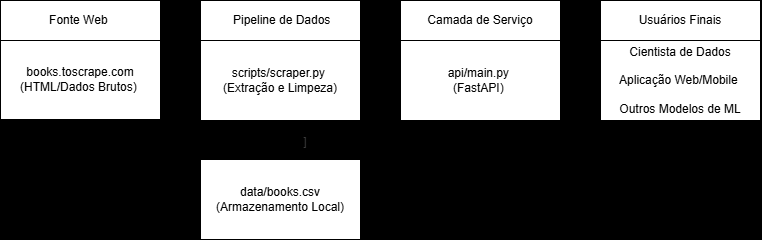

The diagram above was exported from draw.io. Its source (the exported page's mxGraphModel, read from the mxfile embedded in the PNG):
<mxGraphModel dx="1204" dy="849" grid="1" gridSize="10" guides="1" tooltips="1" connect="1" arrows="1" fold="1" page="1" pageScale="1" pageWidth="850" pageHeight="1100" background="light-dark(#FFFFFF,#EBEBEB)" math="0" shadow="0">
  <root>
    <mxCell id="0" />
    <mxCell id="1" parent="0" />
    <mxCell id="12" value="books.toscrape.com&lt;div&gt;(HTML/Dados Brutos)&amp;nbsp;&lt;/div&gt;" style="rounded=0;whiteSpace=wrap;html=1;" vertex="1" parent="1">
      <mxGeometry x="40" y="200" width="160" height="80" as="geometry" />
    </mxCell>
    <mxCell id="13" value="Fonte Web&amp;nbsp;" style="rounded=0;whiteSpace=wrap;html=1;" vertex="1" parent="1">
      <mxGeometry x="40" y="161" width="160" height="40" as="geometry" />
    </mxCell>
    <mxCell id="27" value="" style="edgeStyle=none;html=1;" edge="1" parent="1" source="14" target="18">
      <mxGeometry relative="1" as="geometry" />
    </mxCell>
    <mxCell id="14" value="scripts/scraper.py&amp;nbsp;&lt;div&gt;(Extração e Limpeza)&lt;/div&gt;" style="rounded=0;whiteSpace=wrap;html=1;" vertex="1" parent="1">
      <mxGeometry x="240" y="201" width="160" height="80" as="geometry" />
    </mxCell>
    <mxCell id="15" value="&amp;nbsp;Pipeline de Dados" style="rounded=0;whiteSpace=wrap;html=1;" vertex="1" parent="1">
      <mxGeometry x="240" y="161" width="160" height="40" as="geometry" />
    </mxCell>
    <mxCell id="18" value="api/main.py&amp;nbsp;&lt;div&gt;(FastAPI)&amp;nbsp;&lt;/div&gt;" style="rounded=0;whiteSpace=wrap;html=1;" vertex="1" parent="1">
      <mxGeometry x="440" y="201" width="160" height="80" as="geometry" />
    </mxCell>
    <mxCell id="19" value="Camada de Serviço" style="rounded=0;whiteSpace=wrap;html=1;" vertex="1" parent="1">
      <mxGeometry x="440" y="161" width="160" height="40" as="geometry" />
    </mxCell>
    <mxCell id="20" value="data/books.csv&lt;div&gt;(Armazenamento Local)&lt;/div&gt;" style="rounded=0;whiteSpace=wrap;html=1;" vertex="1" parent="1">
      <mxGeometry x="240" y="320" width="160" height="80" as="geometry" />
    </mxCell>
    <mxCell id="21" value="Cientista de Dados&lt;div&gt;&lt;font color=&quot;#000000&quot;&gt;&lt;br&gt;&lt;/font&gt;&lt;div&gt;Aplicação Web/Mobile&amp;nbsp;&lt;/div&gt;&lt;div&gt;&lt;br&gt;&lt;/div&gt;&lt;div&gt;Outros Modelos de ML&lt;/div&gt;&lt;/div&gt;" style="rounded=0;whiteSpace=wrap;html=1;" vertex="1" parent="1">
      <mxGeometry x="640" y="201" width="160" height="80" as="geometry" />
    </mxCell>
    <mxCell id="22" value="Usuários Finais" style="rounded=0;whiteSpace=wrap;html=1;" vertex="1" parent="1">
      <mxGeometry x="640" y="161" width="160" height="40" as="geometry" />
    </mxCell>
    <mxCell id="26" value="" style="endArrow=classic;html=1;exitX=1;exitY=0.5;exitDx=0;exitDy=0;" edge="1" parent="1" source="12" target="14">
      <mxGeometry width="50" height="50" relative="1" as="geometry">
        <mxPoint x="230" y="230" as="sourcePoint" />
        <mxPoint x="280" y="180" as="targetPoint" />
      </mxGeometry>
    </mxCell>
    <mxCell id="30" value="" style="edgeStyle=none;html=1;" edge="1" parent="1">
      <mxGeometry relative="1" as="geometry">
        <mxPoint x="600" y="240.5" as="sourcePoint" />
        <mxPoint x="640" y="240.5" as="targetPoint" />
      </mxGeometry>
    </mxCell>
    <mxCell id="34" value="" style="endArrow=classic;html=1;exitX=0.5;exitY=1;exitDx=0;exitDy=0;entryX=0.5;entryY=0;entryDx=0;entryDy=0;" edge="1" parent="1" source="14" target="20">
      <mxGeometry width="50" height="50" relative="1" as="geometry">
        <mxPoint x="290" y="350" as="sourcePoint" />
        <mxPoint x="340" y="300" as="targetPoint" />
      </mxGeometry>
    </mxCell>
    <mxCell id="35" value="[1]" style="text;strokeColor=none;align=center;fillColor=none;html=1;verticalAlign=middle;whiteSpace=wrap;rounded=0;" vertex="1" parent="1">
      <mxGeometry x="210" y="250" width="20" height="25" as="geometry" />
    </mxCell>
    <mxCell id="36" value="[2]" style="text;strokeColor=none;align=center;fillColor=none;html=1;verticalAlign=middle;whiteSpace=wrap;rounded=0;" vertex="1" parent="1">
      <mxGeometry x="410" y="250" width="20" height="25" as="geometry" />
    </mxCell>
    <mxCell id="37" value="[3&lt;span style=&quot;color: rgb(63, 63, 63); background-color: transparent;&quot;&gt;]&lt;/span&gt;" style="text;strokeColor=none;align=center;fillColor=none;html=1;verticalAlign=middle;whiteSpace=wrap;rounded=0;" vertex="1" parent="1">
      <mxGeometry x="330" y="290" width="20" height="25" as="geometry" />
    </mxCell>
    <mxCell id="38" value="[4]" style="text;strokeColor=none;align=center;fillColor=none;html=1;verticalAlign=middle;whiteSpace=wrap;rounded=0;" vertex="1" parent="1">
      <mxGeometry x="610" y="250" width="20" height="25" as="geometry" />
    </mxCell>
  </root>
</mxGraphModel>